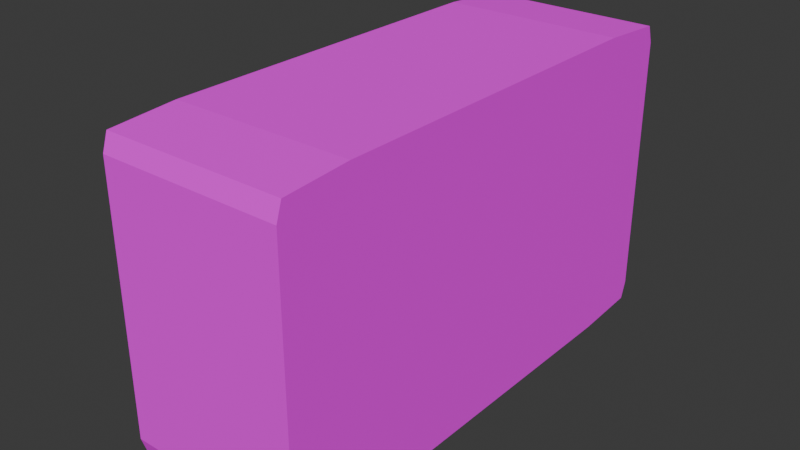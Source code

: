 # Source: BoostSpeaker.blend  (saved by Blender 4.4.32; exported with 4.5.12 LTS)
import bpy
from mathutils import Matrix  # noqa: F401  (used for matrix-valued properties, if any)

bpy.ops.wm.read_factory_settings(use_empty=True)
scene = bpy.context.scene
scene.name = 'Scene'

# ---- collections
col_collection = bpy.data.collections.new('Collection'); scene.collection.children.link(col_collection)

# ---- images (referenced by path relative to the original .blend; pixels are not part of the script)
import os
ASSET_DIR = os.environ.get("B2B_ASSET_DIR", "")  # directory of the original .blend (textures are referenced by path, not embedded)
HERE = os.path.dirname(os.path.abspath(__file__))  # packed textures are extracted next to this script under _unpacked/

def load_image(name, relpath, width, height, colorspace="sRGB"):
    """Load a texture the original file referenced (path relative to the .blend, or extracted next to this script)."""
    p = next((c for c in (os.path.join(HERE, relpath), os.path.join(ASSET_DIR, relpath)) if relpath and os.path.exists(c)), "")
    if p:
        img = bpy.data.images.load(p, check_existing=True)
        img.name = name
    else:  # same state as the original file: an image datablock whose file is absent (Cycles renders it pink)
        img = bpy.data.images.new(name, width, height)
        img.source = "FILE"
        img.filepath = "//" + (relpath or name)
    img.colorspace_settings.name = colorspace
    return img
img_tex_boostspeaker_png = load_image('TEX_BoostSpeaker.png', 'TEX_BoostSpeaker.png', 1024, 1024, 'sRGB')

# ---- materials (node trees are filled in below, after node groups)
mat_material = bpy.data.materials.new('Material')
mat_material.alpha_threshold = 0.0
mat_material.roughness = 0.5
mat_material.line_color = (0.0, 0.0, 0.0, 1.0)

# ---- material node trees
mat_material.use_nodes = True; mat_material.node_tree.nodes.clear()
_N = mat_material.node_tree.nodes; _L = mat_material.node_tree.links
n0 = _N.new('ShaderNodeOutputMaterial'); n0.name = 'Material Output'; n0.location = (300, 300)
n1 = _N.new('ShaderNodeBsdfPrincipled'); n1.name = 'Principled BSDF'; n1.location = (10, 300)
n1.inputs[2].default_value = 1.0
n1.inputs[3].default_value = 1.45
n2 = _N.new('ShaderNodeTexImage'); n2.name = 'Image Texture'; n2.location = (-280, 260)
n2.image = img_tex_boostspeaker_png
_L.new(n1.outputs[0], n0.inputs[0])
_L.new(n2.outputs[0], n1.inputs[0])
n0.is_active_output = True

# ---- world
world_world = bpy.data.worlds.new('World'); scene.world = world_world
world_world.use_nodes = True; world_world.node_tree.nodes.clear()
_N = world_world.node_tree.nodes; _L = world_world.node_tree.links
n0 = _N.new('ShaderNodeOutputWorld'); n0.name = 'World Output'; n0.location = (300, 300)
n1 = _N.new('ShaderNodeBackground'); n1.name = 'Background'; n1.location = (10, 300)
n1.inputs[0].default_value = (0.05088, 0.05088, 0.05088, 1.0)
_L.new(n1.outputs[0], n0.inputs[0])
n0.is_active_output = True
world_world.color = (0.05088, 0.05088, 0.05088)
world_world.sun_shadow_jitter_overblur = 0.0

# ---- meshes
me_cube = bpy.data.meshes.new('Cube')
me_cube.from_pydata([(0.158, -0.1749, -0.2851), (0.158, 0.1749, -0.2851), (-0.158, -0.1749, -0.2851), (-0.158, 0.1749, -0.2851), (0.5069, -0.3802, 0.2534), (-0.5069, -0.3802, 0.2534), (0.2002, -0.114, -0.2851), (0.2252, -0.04277, -0.2851), (0.2252, 0.04277, -0.2851), (0.2002, 0.114, -0.2851), (-0.2002, -0.114, -0.2851), (-0.2252, -0.04277, -0.2851), (-0.2252, 0.04277, -0.2851), (-0.2002, 0.114, -0.2851), (0.114, -0.2002, -0.2851), (0.04277, -0.2252, -0.2851), (-0.04277, -0.2252, -0.2851), (-0.114, -0.2002, -0.2851), (-0.114, 0.2002, -0.2851), (-0.04277, 0.2252, -0.2851), (0.04277, 0.2252, -0.2851), (0.114, 0.2002, -0.2851), (0.114, 0.114, -0.2851), (-0.114, 0.114, -0.2851), (0.114, -0.114, -0.2851), (-0.114, -0.114, -0.2851), (0.2222, -0.2459, -0.2534), (0.2222, 0.2459, -0.2534), (-0.2222, -0.2459, -0.2534), (-0.2222, 0.2459, -0.2534), (0.2816, -0.1604, -0.2534), (0.3168, -0.06014, -0.2534), (0.3168, 0.06014, -0.2534), (0.2816, 0.1604, -0.2534), (-0.2816, -0.1604, -0.2534), (-0.3168, -0.06014, -0.2534), (-0.3168, 0.06014, -0.2534), (-0.2816, 0.1604, -0.2534), (0.1604, -0.2816, -0.2534), (0.06014, -0.3168, -0.2534), (-0.06014, -0.3168, -0.2534), (-0.1604, -0.2816, -0.2534), (-0.1604, 0.2816, -0.2534), (-0.06014, 0.3168, -0.2534), (0.06014, 0.3168, -0.2534), (0.1604, 0.2816, -0.2534), (0.2252, 0.1283, -0.2154), (0.1777, 0.1967, -0.2154), (-0.2252, 0.1283, -0.2154), (-0.1777, 0.1967, -0.2154), (-0.1283, -0.2252, -0.2154), (-0.1777, -0.1967, -0.2154), (0.1283, 0.2252, -0.2154), (0.1777, -0.1967, -0.2154), (0.2252, -0.1283, -0.2154), (0.2534, -0.04811, -0.2154), (0.2534, 0.04811, -0.2154), (-0.2252, -0.1283, -0.2154), (-0.2534, -0.04811, -0.2154), (-0.2534, 0.04811, -0.2154), (0.1283, -0.2252, -0.2154), (0.04811, -0.2534, -0.2154), (-0.04811, -0.2534, -0.2154), (-0.1283, 0.2252, -0.2154), (-0.04811, 0.2534, -0.2154), (0.04811, 0.2534, -0.2154), (0.2503, 0.1426, -0.2154), (0.1975, 0.2186, -0.2154), (-0.2503, 0.1426, -0.2154), (-0.1975, 0.2186, -0.2154), (-0.1426, -0.2503, -0.2154), (-0.1975, -0.2186, -0.2154), (0.1426, 0.2503, -0.2154), (0.1975, -0.2186, -0.2154), (0.2503, -0.1426, -0.2154), (0.2816, -0.05346, -0.2154), (0.2816, 0.05346, -0.2154), (-0.2503, -0.1426, -0.2154), (-0.2816, -0.05346, -0.2154), (-0.2816, 0.05346, -0.2154), (0.1426, -0.2503, -0.2154), (0.05346, -0.2816, -0.2154), (-0.05346, -0.2816, -0.2154), (-0.1426, 0.2503, -0.2154), (-0.05346, 0.2816, -0.2154), (0.05346, 0.2816, -0.2154), (0.06452, -0.09476, -0.3231), (2.225e-08, -0.08064, -0.3231), (0.08064, 6.175e-08, -0.3231), (0.09476, 0.06452, -0.3231), (-0.08064, -5.406e-09, -0.3231), (-2.98e-08, 0.08064, -0.3231), (-0.06452, 0.09476, -0.3231), (-0.09476, -0.06452, -0.3231), (0.01426, -0.01426, -0.2915), (0.01426, 0.01426, -0.2915), (-0.01426, -0.01426, -0.2915), (-0.01426, 0.01426, -0.2915), (0.5069, -0.3387, -0.2534), (0.4654, -0.3802, -0.2534), (0.4692, -0.3748, -0.2534), (0.4875, -0.3475, -0.2534), (0.4947, -0.368, -0.2534), (0.4654, 0.3802, -0.2534), (0.5069, 0.3387, -0.2534), (0.4875, 0.3475, -0.2534), (0.4692, 0.3748, -0.2534), (0.4947, 0.368, -0.2534), (-0.4654, -0.3802, -0.2534), (-0.5069, -0.3387, -0.2534), (-0.4875, -0.3475, -0.2534), (-0.4692, -0.3748, -0.2534), (-0.4947, -0.368, -0.2534), (-0.5069, 0.3387, -0.2534), (-0.4654, 0.3802, -0.2534), (-0.4692, 0.3748, -0.2534), (-0.4875, 0.3475, -0.2534), (-0.4947, 0.368, -0.2534), (0.6939, 0.3664, 0.2534), (0.4931, 0.4274, 0.2534), (0.5069, 0.3802, 0.2534), (0.6784, 0.4149, 0.2534), (-0.4931, 0.4274, 0.2534), (-0.6939, 0.3663, 0.2534), (-0.5069, 0.3802, 0.2534), (-0.6784, 0.4149, 0.2534), (0.6939, 0.3662, -0.2534), (0.493, 0.4274, -0.2534), (0.6784, 0.4148, -0.2534), (0.493, -0.4274, -0.2534), (0.6939, -0.3662, -0.2534), (0.6784, -0.4148, -0.2534), (-0.6939, -0.3663, 0.2534), (-0.4931, -0.4274, 0.2534), (-0.6784, -0.4149, 0.2534), (-0.6939, -0.3662, -0.2534), (-0.493, -0.4274, -0.2534), (-0.6784, -0.4148, -0.2534), (-0.493, 0.4274, -0.2534), (-0.6939, 0.3662, -0.2534), (-0.6784, 0.4148, -0.2534), (0.4931, -0.4274, 0.2534), (0.6939, -0.3663, 0.2534), (0.6784, -0.4149, 0.2534), (0.5338, -0.3659, -0.2788), (0.4926, -0.407, -0.2788), (0.5217, -0.395, -0.2788), (0.4884, -0.4033, -0.2877), (0.5301, -0.3617, -0.2877), (0.5178, -0.3911, -0.2877), (0.5196, -0.3507, -0.2915), (0.4774, -0.3928, -0.2915), (0.5072, -0.3805, -0.2915), (0.4653, -0.3802, -0.2788), (0.5069, -0.3386, -0.2788), (0.4947, -0.368, -0.2788), (0.5106, -0.3419, -0.2877), (0.4687, -0.3839, -0.2877), (0.4983, -0.3716, -0.2877), (0.5069, 0.3386, -0.2788), (0.4653, 0.3802, -0.2788), (0.4947, 0.368, -0.2788), (0.4687, 0.3839, -0.2877), (0.5106, 0.3419, -0.2877), (0.4983, 0.3716, -0.2877), (-0.5069, -0.3386, -0.2788), (-0.4653, -0.3802, -0.2788), (-0.4947, -0.368, -0.2788), (-0.4774, -0.3928, -0.2915), (-0.5196, -0.3507, -0.2915), (-0.5072, -0.3805, -0.2915), (-0.5106, -0.3419, -0.2877), (-0.4687, -0.3839, -0.2877), (-0.4983, -0.3716, -0.2877), (-0.4653, 0.3802, -0.2788), (-0.5069, 0.3386, -0.2788), (-0.4947, 0.368, -0.2788), (-0.5106, 0.3419, -0.2877), (-0.4687, 0.3839, -0.2877), (-0.4983, 0.3716, -0.2877), (0.521, 0.3521, -0.2915), (0.4789, 0.3944, -0.2915), (0.5087, 0.382, -0.2915), (0.4926, 0.407, -0.2788), (0.5338, 0.3659, -0.2788), (0.5217, 0.395, -0.2788), (0.4884, 0.4033, -0.2877), (0.53, 0.3617, -0.2877), (0.5178, 0.3911, -0.2877), (-0.5338, 0.3659, -0.2788), (-0.4926, 0.407, -0.2788), (-0.5217, 0.395, -0.2788), (-0.4789, 0.3944, -0.2915), (-0.521, 0.3521, -0.2915), (-0.5087, 0.382, -0.2915), (-0.4884, 0.4033, -0.2877), (-0.5301, 0.3617, -0.2877), (-0.5178, 0.3911, -0.2877), (-0.4926, -0.407, -0.2788), (-0.5338, -0.3659, -0.2788), (-0.5217, -0.395, -0.2788), (-0.53, -0.3617, -0.2877), (-0.4884, -0.4033, -0.2877), (-0.5178, -0.3911, -0.2877)], [], [(5, 124, 123, 132), (27, 45, 44, 106, 105, 32, 33), (124, 5, 4, 120), (25, 17, 2, 10), (103, 106, 44, 43, 115, 114), (18, 23, 13, 3), (23, 12, 13), (25, 11, 12), (25, 10, 11), (1, 9, 22, 21), (21, 22, 20), (20, 22, 88, 89), (19, 23, 18), (9, 8, 22), (16, 25, 90, 93), (25, 12, 92, 90), (7, 6, 24), (6, 0, 14, 24), (24, 14, 15), (24, 15, 16), (25, 16, 17), (12, 23, 91, 92), (22, 7, 86, 88), (8, 7, 22), (19, 20, 23), (11, 10, 57, 58), (31, 30, 74, 75), (43, 44, 85, 84), (2, 51, 57, 10), (30, 26, 73, 74), (42, 43, 84, 83), (8, 9, 46, 56), (45, 27, 67, 72), (29, 42, 83, 69), (7, 8, 56, 55), (28, 71, 70, 41), (21, 20, 65, 52), (40, 41, 70, 82), (6, 7, 55, 54), (37, 29, 69, 68), (20, 19, 64, 65), (39, 40, 82, 81), (0, 6, 54, 53), (27, 33, 66, 67), (19, 18, 63, 64), (29, 37, 36, 116, 115, 43, 42), (26, 30, 31, 101, 100, 39, 38), (108, 99, 153, 166), (103, 114, 174, 160), (28, 41, 40, 111, 110, 35, 34), (119, 127, 138, 122), (105, 104, 98, 101, 31, 32), (113, 109, 165, 175), (48, 59, 79, 68), (53, 54, 74, 73), (52, 65, 85, 72), (49, 48, 68, 69), (60, 53, 73, 80), (54, 55, 75, 74), (50, 70, 71, 51), (61, 60, 80, 81), (55, 56, 76, 75), (47, 52, 72, 67), (62, 61, 81, 82), (56, 46, 66, 76), (50, 62, 82, 70), (51, 71, 77, 57), (63, 49, 69, 83), (58, 57, 77, 78), (64, 63, 83, 84), (59, 58, 78, 79), (65, 64, 84, 85), (46, 47, 67, 66), (44, 45, 72, 85), (32, 31, 75, 76), (12, 11, 58, 59), (33, 32, 76, 66), (13, 12, 59, 48), (34, 77, 71, 28), (14, 0, 53, 60), (34, 35, 78, 77), (15, 14, 60, 61), (9, 1, 47, 46), (35, 36, 79, 78), (16, 15, 61, 62), (3, 13, 48, 49), (36, 37, 68, 79), (17, 16, 62, 50), (17, 50, 51, 2), (26, 38, 80, 73), (18, 3, 49, 63), (1, 21, 52, 47), (38, 39, 81, 80), (89, 88, 91), (86, 87, 88), (91, 88, 95, 97), (91, 90, 92), (90, 87, 93), (23, 20, 89, 91), (7, 24, 87, 86), (24, 16, 93, 87), (95, 94, 96, 97), (87, 90, 96, 94), (90, 91, 97, 96), (88, 87, 94, 95), (4, 5, 133, 141), (126, 130, 144, 184), (118, 142, 130, 126), (120, 4, 142, 118), (135, 139, 189, 199), (124, 120, 119, 122), (139, 135, 132, 123), (113, 116, 36, 35, 110, 109), (138, 127, 183, 190), (129, 136, 198, 145), (129, 141, 133, 136), (108, 111, 40, 39, 100, 99), (145, 198, 202, 147), (178, 162, 160, 174), (157, 172, 166, 153), (201, 196, 193, 169), (169, 193, 177, 171), (156, 163, 180, 150), (154, 159, 163, 156), (171, 177, 175, 165), (192, 181, 162, 178), (147, 202, 168, 151), (150, 180, 187, 148), (195, 186, 181, 192), (148, 187, 184, 144), (151, 168, 172, 157), (199, 189, 196, 201), (190, 183, 186, 195), (98, 102, 99, 100, 101), (103, 107, 104, 105, 106), (108, 112, 109, 110, 111), (113, 117, 114, 115, 116), (118, 121, 120), (121, 119, 120), (122, 125, 124), (125, 123, 124), (132, 134, 5), (134, 133, 5), (141, 143, 4), (143, 142, 4), (127, 119, 121, 128), (128, 121, 118, 126), (136, 133, 134, 137), (137, 134, 132, 135), (122, 138, 140, 125), (125, 140, 139, 123), (141, 129, 131, 143), (143, 131, 130, 142), (157, 153, 155, 158), (158, 155, 154, 156), (160, 162, 164, 161), (161, 164, 163, 159), (151, 157, 158, 152), (152, 158, 156, 150), (172, 168, 170, 173), (173, 170, 169, 171), (166, 172, 173, 167), (167, 173, 171, 165), (178, 174, 176, 179), (179, 176, 175, 177), (181, 186, 188, 182), (182, 188, 187, 180), (145, 147, 149, 146), (146, 149, 148, 144), (186, 183, 185, 188), (188, 185, 184, 187), (202, 198, 200, 203), (203, 200, 199, 201), (190, 195, 197, 191), (191, 197, 196, 189), (195, 192, 194, 197), (197, 194, 193, 196), (144, 130, 131, 146), (146, 131, 129, 145), (135, 199, 200, 137), (137, 200, 198, 136), (183, 127, 128, 185), (185, 128, 126, 184), (153, 99, 102, 155), (155, 102, 98, 154), (103, 160, 161, 107), (107, 161, 159, 104), (165, 109, 112, 167), (167, 112, 108, 166), (113, 175, 176, 117), (117, 176, 174, 114), (189, 139, 140, 191), (191, 140, 138, 190), (162, 181, 182, 164), (164, 182, 180, 163), (192, 178, 179, 194), (194, 179, 177, 193), (147, 151, 152, 149), (149, 152, 150, 148), (168, 202, 203, 170), (170, 203, 201, 169), (98, 104, 159, 154)])
_uv = me_cube.uv_layers.new(name='UVMap')
_uv.uv.foreach_set('vector', [0.8594, 0.3915, 0.7049, 0.3915, 0.7049, 0.3847, 0.8594, 0.3847, 0.3596, 0.06621, 0.3291, 0.04863, 0.2797, 0.03127, 0.4814, 0.002635, 0.4904, 0.01612, 0.4062, 0.1578, 0.3889, 0.1084, 0.7049, 0.3915, 0.8594, 0.3915, 0.8594, 0.6117, 0.7049, 0.6117, 0.319, 0.821, 0.3715, 0.8215, 0.3557, 0.8482, 0.3182, 0.8738, 0.4796, 0.0, 0.4814, 0.002635, 0.2797, 0.03127, 0.2203, 0.03127, 0.01856, 0.002635, 0.02044, 0.0, 0.1249, 0.8194, 0.1778, 0.8202, 0.1775, 0.8724, 0.1404, 0.8464, 0.1778, 0.8202, 0.2213, 0.887, 0.1775, 0.8724, 0.319, 0.821, 0.2739, 0.8883, 0.2213, 0.887, 0.319, 0.821, 0.3182, 0.8738, 0.2739, 0.8883, 0.1419, 0.6518, 0.1795, 0.6262, 0.1786, 0.679, 0.1262, 0.6785, 0.1262, 0.6785, 0.1786, 0.679, 0.1116, 0.7225, 0.1116, 0.7225, 0.1786, 0.679, 0.2461, 0.702, 0.2082, 0.7002, 0.1104, 0.7751, 0.1778, 0.8202, 0.1249, 0.8194, 0.1795, 0.6262, 0.2237, 0.6117, 0.1786, 0.679, 0.3861, 0.7775, 0.319, 0.821, 0.2515, 0.798, 0.2894, 0.7998, 0.319, 0.821, 0.2213, 0.887, 0.199, 0.7906, 0.2515, 0.798, 0.2763, 0.613, 0.3201, 0.6276, 0.3198, 0.6798, 0.3201, 0.6276, 0.3573, 0.6536, 0.3728, 0.6806, 0.3198, 0.6798, 0.3198, 0.6798, 0.3728, 0.6806, 0.3873, 0.7249, 0.3198, 0.6798, 0.3873, 0.7249, 0.3861, 0.7775, 0.319, 0.821, 0.3861, 0.7775, 0.3715, 0.8215, 0.2213, 0.887, 0.1778, 0.8202, 0.2008, 0.7527, 0.199, 0.7906, 0.1786, 0.679, 0.2763, 0.613, 0.2987, 0.7094, 0.2461, 0.702, 0.2237, 0.6117, 0.2763, 0.613, 0.1786, 0.679, 0.1104, 0.7751, 0.1116, 0.7225, 0.1778, 0.8202, 0.2739, 0.8883, 0.3182, 0.8738, 0.3427, 0.9187, 0.2832, 0.9394, 0.2979, 0.5001, 0.3768, 0.5296, 0.3561, 0.5645, 0.2901, 0.5404, -0.0005887, 0.7955, -0.0005887, 0.7013, 0.03939, 0.7089, 0.03875, 0.788, 0.3557, 0.8482, 0.3932, 0.8821, 0.3427, 0.9187, 0.3182, 0.8738, 0.3768, 0.5296, 0.4419, 0.5787, 0.4118, 0.6054, 0.3561, 0.5645, 0.02671, 0.8735, -0.0005887, 0.7955, 0.03875, 0.788, 0.06175, 0.854, 0.2237, 0.6117, 0.1795, 0.6262, 0.1549, 0.5813, 0.2144, 0.5606, 0.02823, 0.623, 0.05832, 0.5754, 0.08795, 0.6028, 0.06315, 0.6431, 0.05573, 0.9213, 0.02671, 0.8735, 0.06175, 0.854, 0.0858, 0.8946, 0.2763, 0.613, 0.2237, 0.6117, 0.2144, 0.5606, 0.286, 0.5607, 0.4393, 0.9246, 0.4097, 0.8972, 0.4345, 0.8569, 0.4694, 0.877, 0.1262, 0.6785, 0.1116, 0.7225, 0.05969, 0.713, 0.08141, 0.6541, 0.4982, 0.7987, 0.4694, 0.877, 0.4345, 0.8569, 0.4583, 0.7911, 0.3201, 0.6276, 0.2763, 0.613, 0.286, 0.5607, 0.3452, 0.5827, 0.1209, 0.9704, 0.05573, 0.9213, 0.0858, 0.8946, 0.1415, 0.9355, 0.1116, 0.7225, 0.1104, 0.7751, 0.05958, 0.7842, 0.05969, 0.713, 0.4982, 0.7045, 0.4982, 0.7987, 0.4583, 0.7911, 0.4589, 0.712, 0.3573, 0.6536, 0.3201, 0.6276, 0.3452, 0.5827, 0.3951, 0.6203, 0.05832, 0.5754, 0.1243, 0.5279, 0.1443, 0.5629, 0.08795, 0.6028, 0.1104, 0.7751, 0.1249, 0.8194, 0.08008, 0.8434, 0.05958, 0.7842, 0.1404, 0.06621, 0.1111, 0.1084, 0.09377, 0.1578, 0.009577, 0.01612, 0.01856, 0.002635, 0.2203, 0.03127, 0.1709, 0.04863, 0.3596, 0.3088, 0.3889, 0.2666, 0.4062, 0.2172, 0.4904, 0.3589, 0.4814, 0.3724, 0.2797, 0.3437, 0.3291, 0.3264, 0.9973, 0.3915, 0.9973, 0.6117, 0.9918, 0.6117, 0.9918, 0.3915, 0.567, 0.6117, 0.567, 0.3915, 0.5725, 0.3915, 0.5725, 0.6117, 0.1404, 0.3088, 0.1709, 0.3264, 0.2203, 0.3437, 0.01856, 0.3724, 0.009577, 0.3589, 0.09377, 0.2172, 0.1111, 0.2666, 0.6984, 0.6117, 0.5887, 0.6117, 0.5887, 0.3915, 0.6984, 0.3915, 0.4904, 0.01612, 0.5, 0.02044, 0.5, 0.3546, 0.4904, 0.3589, 0.4062, 0.2172, 0.4062, 0.1578, 0.7049, 0.2464, 0.8594, 0.2464, 0.8594, 0.2522, 0.7049, 0.2522, 0.1524, 0.9173, 0.2116, 0.9393, 0.2075, 0.9596, 0.1415, 0.9355, 0.3951, 0.6203, 0.3452, 0.5827, 0.3561, 0.5645, 0.4118, 0.6054, 0.08141, 0.6541, 0.05969, 0.713, 0.03939, 0.7089, 0.06315, 0.6431, 0.1025, 0.8797, 0.1524, 0.9173, 0.1415, 0.9355, 0.0858, 0.8946, 0.4176, 0.6566, 0.3951, 0.6203, 0.4118, 0.6054, 0.4359, 0.646, 0.3452, 0.5827, 0.286, 0.5607, 0.2901, 0.5404, 0.3561, 0.5645, 0.4162, 0.8459, 0.4345, 0.8569, 0.4097, 0.8972, 0.3932, 0.8821, 0.4381, 0.7158, 0.4176, 0.6566, 0.4359, 0.646, 0.4589, 0.712, 0.286, 0.5607, 0.2144, 0.5606, 0.2106, 0.5397, 0.2901, 0.5404, 0.1044, 0.6179, 0.08141, 0.6541, 0.06315, 0.6431, 0.08795, 0.6028, 0.438, 0.787, 0.4381, 0.7158, 0.4589, 0.712, 0.4583, 0.7911, 0.2144, 0.5606, 0.1549, 0.5813, 0.1443, 0.5629, 0.2106, 0.5397, 0.4162, 0.8459, 0.438, 0.787, 0.4583, 0.7911, 0.4345, 0.8569, 0.3932, 0.8821, 0.4097, 0.8972, 0.3533, 0.9371, 0.3427, 0.9187, 0.08008, 0.8434, 0.1025, 0.8797, 0.0858, 0.8946, 0.06175, 0.854, 0.2832, 0.9394, 0.3427, 0.9187, 0.3533, 0.9371, 0.2871, 0.9603, 0.05958, 0.7842, 0.08008, 0.8434, 0.06175, 0.854, 0.03875, 0.788, 0.2116, 0.9393, 0.2832, 0.9394, 0.2871, 0.9603, 0.2075, 0.9596, 0.05969, 0.713, 0.05958, 0.7842, 0.03875, 0.788, 0.03939, 0.7089, 0.1549, 0.5813, 0.1044, 0.6179, 0.08795, 0.6028, 0.1443, 0.5629, -0.0005887, 0.7013, 0.02823, 0.623, 0.06315, 0.6431, 0.03939, 0.7089, 0.2029, 0.5, 0.2979, 0.5001, 0.2901, 0.5404, 0.2106, 0.5397, 0.2213, 0.887, 0.2739, 0.8883, 0.2832, 0.9394, 0.2116, 0.9393, 0.1243, 0.5279, 0.2029, 0.5, 0.2106, 0.5397, 0.1443, 0.5629, 0.1775, 0.8724, 0.2213, 0.887, 0.2116, 0.9393, 0.1524, 0.9173, 0.3733, 0.9721, 0.3533, 0.9371, 0.4097, 0.8972, 0.4393, 0.9246, 0.3728, 0.6806, 0.3573, 0.6536, 0.3951, 0.6203, 0.4176, 0.6566, 0.3733, 0.9721, 0.2947, 1.0, 0.2871, 0.9603, 0.3533, 0.9371, 0.3873, 0.7249, 0.3728, 0.6806, 0.4176, 0.6566, 0.4381, 0.7158, 0.1795, 0.6262, 0.1419, 0.6518, 0.1044, 0.6179, 0.1549, 0.5813, 0.2947, 1.0, 0.1997, 0.9999, 0.2075, 0.9596, 0.2871, 0.9603, 0.3861, 0.7775, 0.3873, 0.7249, 0.4381, 0.7158, 0.438, 0.787, 0.1404, 0.8464, 0.1775, 0.8724, 0.1524, 0.9173, 0.1025, 0.8797, 0.1997, 0.9999, 0.1209, 0.9704, 0.1415, 0.9355, 0.2075, 0.9596, 0.3715, 0.8215, 0.3861, 0.7775, 0.438, 0.787, 0.4162, 0.8459, 0.3715, 0.8215, 0.4162, 0.8459, 0.3932, 0.8821, 0.3557, 0.8482, 0.4419, 0.5787, 0.4709, 0.6265, 0.4359, 0.646, 0.4118, 0.6054, 0.1249, 0.8194, 0.1404, 0.8464, 0.1025, 0.8797, 0.08008, 0.8434, 0.1419, 0.6518, 0.1262, 0.6785, 0.08141, 0.6541, 0.1044, 0.6179, 0.4709, 0.6265, 0.4982, 0.7045, 0.4589, 0.712, 0.4359, 0.646, 0.2082, 0.7002, 0.2461, 0.702, 0.2008, 0.7527, 0.2987, 0.7094, 0.2969, 0.7473, 0.2461, 0.702, 0.2008, 0.7527, 0.2461, 0.702, 0.2414, 0.7433, 0.2423, 0.7574, 0.2008, 0.7527, 0.2515, 0.798, 0.199, 0.7906, 0.2515, 0.798, 0.2969, 0.7473, 0.2894, 0.7998, 0.1778, 0.8202, 0.1116, 0.7225, 0.2082, 0.7002, 0.2008, 0.7527, 0.2763, 0.613, 0.3198, 0.6798, 0.2969, 0.7473, 0.2987, 0.7094, 0.3198, 0.6798, 0.3861, 0.7775, 0.2894, 0.7998, 0.2969, 0.7473, 0.2414, 0.7433, 0.2554, 0.7426, 0.2563, 0.7567, 0.2423, 0.7574, 0.2969, 0.7473, 0.2515, 0.798, 0.2563, 0.7567, 0.2554, 0.7426, 0.2515, 0.798, 0.2008, 0.7527, 0.2423, 0.7574, 0.2563, 0.7567, 0.2461, 0.702, 0.2969, 0.7473, 0.2554, 0.7426, 0.2414, 0.7433, 0.8594, 0.6117, 0.8594, 0.3915, 0.8659, 0.3915, 0.8659, 0.6117, 0.7049, 0.734, 0.8594, 0.734, 0.8594, 0.7397, 0.7049, 0.7397, 0.7049, 0.6186, 0.8594, 0.6186, 0.8594, 0.734, 0.7049, 0.734, 0.7049, 0.6117, 0.8594, 0.6117, 0.8594, 0.6186, 0.7049, 0.6186, 0.8594, 0.2693, 0.7049, 0.2693, 0.7049, 0.2635, 0.8594, 0.2635, 0.7049, 0.3915, 0.7049, 0.6117, 0.6984, 0.6117, 0.6984, 0.3915, 0.7049, 0.2693, 0.8594, 0.2693, 0.8594, 0.3847, 0.7049, 0.3847, 0.0, 0.02044, 0.009577, 0.01612, 0.09377, 0.1578, 0.09377, 0.2172, 0.009577, 0.3589, 0.0, 0.3546, 0.5887, 0.3915, 0.5887, 0.6117, 0.5832, 0.6117, 0.5832, 0.3915, 0.9756, 0.6117, 0.9756, 0.3915, 0.9811, 0.3915, 0.9811, 0.6117, 0.9756, 0.6117, 0.8659, 0.6117, 0.8659, 0.3915, 0.9756, 0.3915, 0.02044, 0.375, 0.01856, 0.3724, 0.2203, 0.3437, 0.2797, 0.3437, 0.4814, 0.3724, 0.4796, 0.375, 0.9811, 0.6117, 0.9811, 0.3915, 0.9834, 0.3915, 0.9834, 0.6117, 0.5747, 0.3915, 0.5747, 0.6117, 0.5725, 0.6117, 0.5725, 0.3915, 0.9896, 0.6117, 0.9896, 0.3915, 0.9918, 0.3915, 0.9918, 0.6117, 0.8594, 0.2611, 0.7049, 0.2611, 0.7049, 0.2578, 0.8594, 0.2578, 0.8594, 0.2578, 0.7049, 0.2578, 0.7049, 0.2546, 0.8594, 0.2546, 0.8594, 0.7487, 0.7049, 0.7487, 0.7049, 0.7455, 0.8594, 0.7455, 0.8594, 0.751, 0.7049, 0.751, 0.7049, 0.7487, 0.8594, 0.7487, 0.8594, 0.2546, 0.7049, 0.2546, 0.7049, 0.2522, 0.8594, 0.2522, 0.5778, 0.3915, 0.5778, 0.6117, 0.5747, 0.6117, 0.5747, 0.3915, 0.9834, 0.6117, 0.9834, 0.3915, 0.9866, 0.3915, 0.9866, 0.6117, 0.8594, 0.7455, 0.7049, 0.7455, 0.7049, 0.7422, 0.8594, 0.7422, 0.5809, 0.3915, 0.5809, 0.6117, 0.5778, 0.6117, 0.5778, 0.3915, 0.8594, 0.7422, 0.7049, 0.7422, 0.7049, 0.7397, 0.8594, 0.7397, 0.9866, 0.6117, 0.9866, 0.3915, 0.9896, 0.3915, 0.9896, 0.6117, 0.8594, 0.2635, 0.7049, 0.2635, 0.7049, 0.2611, 0.8594, 0.2611, 0.5832, 0.3915, 0.5832, 0.6117, 0.5809, 0.6117, 0.5809, 0.3915, 0.9558, 0.75, 0.9728, 0.7318, 0.9897, 0.7152, 0.9884, 0.7207, 0.977, 0.7476, 0.5849, 0.7096, 0.6007, 0.7263, 0.6168, 0.7449, 0.5959, 0.7418, 0.586, 0.715, 0.9897, 0.2855, 0.9728, 0.2685, 0.9558, 0.25, 0.9773, 0.2525, 0.9884, 0.2799, 0.6177, 0.2634, 0.6019, 0.2817, 0.5864, 0.298, 0.5875, 0.2927, 0.5972, 0.2666, 0.7115, 0.6188, 0.7059, 0.6159, 0.7049, 0.6117, 0.7059, 0.6159, 0.7024, 0.6103, 0.7049, 0.6117, 0.6951, 0.3906, 0.6983, 0.3853, 0.7049, 0.3915, 0.6983, 0.3853, 0.7036, 0.3825, 0.7049, 0.3915, 0.8518, 0.3885, 0.8577, 0.3917, 0.8594, 0.3915, 0.8577, 0.3917, 0.8612, 0.3976, 0.8594, 0.3915, 0.8704, 0.6079, 0.867, 0.6136, 0.8594, 0.6117, 0.867, 0.6136, 0.8614, 0.6166, 0.8594, 0.6117, 0.5887, 0.6117, 0.6984, 0.6117, 0.6984, 0.6189, 0.5887, 0.6189, 0.6981, 0.734, 0.6981, 0.6186, 0.7049, 0.6186, 0.7049, 0.734, 0.9756, 0.3915, 0.8659, 0.3915, 0.8659, 0.3843, 0.9756, 0.3843, 0.8662, 0.2693, 0.8662, 0.3847, 0.8594, 0.3847, 0.8594, 0.2693, 0.6984, 0.3915, 0.5887, 0.3915, 0.5887, 0.3843, 0.6984, 0.3843, 0.6981, 0.3847, 0.6981, 0.2693, 0.7049, 0.2693, 0.7049, 0.3847, 0.8659, 0.6117, 0.9756, 0.6117, 0.9756, 0.6189, 0.8659, 0.6189, 0.8662, 0.6186, 0.8662, 0.734, 0.8594, 0.734, 0.8594, 0.6186, 0.9896, 0.6117, 0.9918, 0.6117, 0.9918, 0.6189, 0.9896, 0.6189, 0.8662, 0.7487, 0.8662, 0.751, 0.8594, 0.751, 0.8594, 0.7487, 0.5725, 0.6117, 0.5747, 0.6117, 0.5747, 0.6189, 0.5725, 0.6189, 0.6981, 0.751, 0.6981, 0.7487, 0.7049, 0.7487, 0.7049, 0.751, 0.9866, 0.6117, 0.9896, 0.6117, 0.9896, 0.6189, 0.9866, 0.6189, 0.8662, 0.7455, 0.8662, 0.7487, 0.8594, 0.7487, 0.8594, 0.7455, 0.9896, 0.3915, 0.9866, 0.3915, 0.9866, 0.3843, 0.9896, 0.3843, 0.8662, 0.2546, 0.8662, 0.2578, 0.8594, 0.2578, 0.8594, 0.2546, 0.9918, 0.3915, 0.9896, 0.3915, 0.9896, 0.3843, 0.9918, 0.3843, 0.8662, 0.2522, 0.8662, 0.2546, 0.8594, 0.2546, 0.8594, 0.2522, 0.5747, 0.3915, 0.5725, 0.3915, 0.5725, 0.3843, 0.5747, 0.3843, 0.6981, 0.2546, 0.6981, 0.2522, 0.7049, 0.2522, 0.7049, 0.2546, 0.5778, 0.6117, 0.5809, 0.6117, 0.5809, 0.6189, 0.5778, 0.6189, 0.6981, 0.7455, 0.6981, 0.7422, 0.7049, 0.7422, 0.7049, 0.7455, 0.9811, 0.6117, 0.9834, 0.6117, 0.9834, 0.6189, 0.9811, 0.6189, 0.8662, 0.7397, 0.8662, 0.7422, 0.8594, 0.7422, 0.8594, 0.7397, 0.5809, 0.6117, 0.5832, 0.6117, 0.5832, 0.6189, 0.5809, 0.6189, 0.6981, 0.7422, 0.6981, 0.7397, 0.7049, 0.7397, 0.7049, 0.7422, 0.9834, 0.3915, 0.9811, 0.3915, 0.9811, 0.3843, 0.9834, 0.3843, 0.8662, 0.2611, 0.8662, 0.2635, 0.8594, 0.2635, 0.8594, 0.2611, 0.5832, 0.3915, 0.5809, 0.3915, 0.5809, 0.3843, 0.5832, 0.3843, 0.6981, 0.2635, 0.6981, 0.2611, 0.7049, 0.2611, 0.7049, 0.2635, 0.5809, 0.3915, 0.5778, 0.3915, 0.5778, 0.3843, 0.5809, 0.3843, 0.6981, 0.2611, 0.6981, 0.2578, 0.7049, 0.2578, 0.7049, 0.2611, 0.8594, 0.7397, 0.8594, 0.734, 0.8662, 0.734, 0.8662, 0.7397, 0.9811, 0.6189, 0.9756, 0.6189, 0.9756, 0.6117, 0.9811, 0.6117, 0.8594, 0.2693, 0.8594, 0.2635, 0.8662, 0.2635, 0.8662, 0.2693, 0.9756, 0.3843, 0.9811, 0.3843, 0.9811, 0.3915, 0.9756, 0.3915, 0.5832, 0.6117, 0.5887, 0.6117, 0.5887, 0.6189, 0.5832, 0.6189, 0.6981, 0.7397, 0.6981, 0.734, 0.7049, 0.734, 0.7049, 0.7397, 0.9918, 0.6117, 0.9973, 0.6117, 0.9973, 0.6189, 0.9918, 0.6189, 0.8662, 0.751, 0.8662, 0.7568, 0.8594, 0.7568, 0.8594, 0.751, 0.567, 0.6117, 0.5725, 0.6117, 0.5725, 0.6189, 0.567, 0.6189, 0.6981, 0.7568, 0.6981, 0.751, 0.7049, 0.751, 0.7049, 0.7568, 0.8594, 0.2522, 0.8594, 0.2464, 0.8662, 0.2464, 0.8662, 0.2522, 0.9918, 0.3843, 0.9973, 0.3843, 0.9973, 0.3915, 0.9918, 0.3915, 0.7049, 0.2464, 0.7049, 0.2522, 0.6981, 0.2522, 0.6981, 0.2464, 0.567, 0.3843, 0.5725, 0.3843, 0.5725, 0.3915, 0.567, 0.3915, 0.7049, 0.2635, 0.7049, 0.2693, 0.6981, 0.2693, 0.6981, 0.2635, 0.5832, 0.3843, 0.5887, 0.3843, 0.5887, 0.3915, 0.5832, 0.3915, 0.5747, 0.6117, 0.5778, 0.6117, 0.5778, 0.6189, 0.5747, 0.6189, 0.6981, 0.7487, 0.6981, 0.7455, 0.7049, 0.7455, 0.7049, 0.7487, 0.5778, 0.3915, 0.5747, 0.3915, 0.5747, 0.3843, 0.5778, 0.3843, 0.6981, 0.2578, 0.6981, 0.2546, 0.7049, 0.2546, 0.7049, 0.2578, 0.9834, 0.6117, 0.9866, 0.6117, 0.9866, 0.6189, 0.9834, 0.6189, 0.8662, 0.7422, 0.8662, 0.7455, 0.8594, 0.7455, 0.8594, 0.7422, 0.9866, 0.3915, 0.9834, 0.3915, 0.9834, 0.3843, 0.9866, 0.3843, 0.8662, 0.2578, 0.8662, 0.2611, 0.8594, 0.2611, 0.8594, 0.2578, 0.8594, 0.7568, 0.7049, 0.7568, 0.7049, 0.751, 0.8594, 0.751])
me_cube.materials.append(mat_material)
me_cube.use_mirror_vertex_groups = False
me_cube.update()

# ---- objects
ob_boostspeaker = bpy.data.objects.new('BoostSpeaker', me_cube)

# ---- transforms, parenting, visibility, modifiers, constraints
ob_boostspeaker.location = (0.0, 0.0, 0.0)
ob_boostspeaker.rotation_euler = (1.571, 0.0, 1.571)
ob_boostspeaker.lock_rotations_4d = False
ob_boostspeaker.empty_display_type = 'ARROWS'
ob_boostspeaker.lineart.crease_threshold = 0.0

# ---- collection membership
col_collection.objects.link(ob_boostspeaker)

# ---- scene / render settings (as saved in the file)
scene.frame_start = 1; scene.frame_end = 250; scene.frame_set(1)
scene.render.engine = 'BLENDER_EEVEE_NEXT'
bpy.context.view_layer.update()

# ---- added for rendering (the .blend has no active camera and no usable light): camera, sun
cam_auto = bpy.data.cameras.new('AutoCamera')
cam_auto.lens = 50.0
cam_auto.sensor_width = 36.0
cam_auto.clip_end = 1000.0
ob_auto_camera = bpy.data.objects.new('AutoCamera', cam_auto)
scene.collection.objects.link(ob_auto_camera)
ob_auto_camera.location = (1.56476, -1.91953, 1.27968)
ob_auto_camera.rotation_euler = (1.09748, -7.21219e-08, 0.694738)
scene.camera = ob_auto_camera
light_auto_sun = bpy.data.lights.new('AutoSun', 'SUN')
light_auto_sun.energy = 3.0
light_auto_sun.angle = 0.0523599
ob_auto_sun = bpy.data.objects.new('AutoSun', light_auto_sun)
scene.collection.objects.link(ob_auto_sun)
ob_auto_sun.rotation_euler = (0.872665, 0.174533, 0.523599)
bpy.context.view_layer.update()
